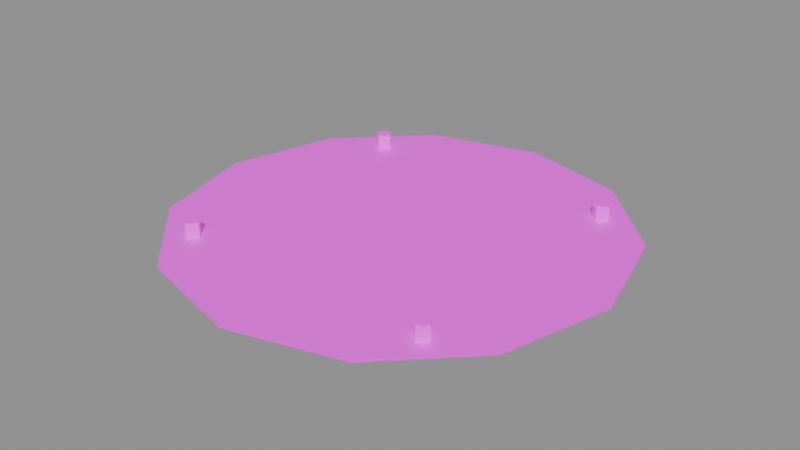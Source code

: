 # Source: frt-001.blend  (saved by Blender 4.5.92; exported with 4.5.12 LTS)
import bpy
from mathutils import Matrix  # noqa: F401  (used for matrix-valued properties, if any)

bpy.ops.wm.read_factory_settings(use_empty=True)
scene = bpy.context.scene
scene.name = 'Scene'

# ---- images (referenced by path relative to the original .blend; pixels are not part of the script)
import os
ASSET_DIR = os.environ.get("B2B_ASSET_DIR", "")  # directory of the original .blend (textures are referenced by path, not embedded)
HERE = os.path.dirname(os.path.abspath(__file__))  # packed textures are extracted next to this script under _unpacked/

def load_image(name, relpath, width, height, colorspace="sRGB"):
    """Load a texture the original file referenced (path relative to the .blend, or extracted next to this script)."""
    p = next((c for c in (os.path.join(HERE, relpath), os.path.join(ASSET_DIR, relpath)) if relpath and os.path.exists(c)), "")
    if p:
        img = bpy.data.images.load(p, check_existing=True)
        img.name = name
    else:  # same state as the original file: an image datablock whose file is absent (Cycles renders it pink)
        img = bpy.data.images.new(name, width, height)
        img.source = "FILE"
        img.filepath = "//" + (relpath or name)
    img.colorspace_settings.name = colorspace
    return img
img_deck_plating_512_png = load_image('deck_plating_512.png', 'deck_plating_512.png', 1024, 1024, 'sRGB')
img_deck_plating_512_emissive_png = load_image('deck_plating_512_emissive.png', 'deck_plating_512_emissive.png', 1024, 1024, 'sRGB')
img_hull_panel_512_png = load_image('hull_panel_512.png', 'hull_panel_512.png', 1024, 1024, 'sRGB')
img_hull_panel_512_emissive_png = load_image('hull_panel_512_emissive.png', 'hull_panel_512_emissive.png', 1024, 1024, 'sRGB')

# ---- materials (node trees are filled in below, after node groups)
mat_mat004_dark_metal_deck = bpy.data.materials.new('MAT004_Dark_Metal_Deck')
mat_mat001_human_hull_metal = bpy.data.materials.new('MAT001_Human_Hull_Metal')

# ---- material node trees
mat_mat004_dark_metal_deck.use_nodes = True; mat_mat004_dark_metal_deck.node_tree.nodes.clear()
_N = mat_mat004_dark_metal_deck.node_tree.nodes; _L = mat_mat004_dark_metal_deck.node_tree.links
n0 = _N.new('ShaderNodeBsdfPrincipled'); n0.name = 'Principled BSDF'; n0.location = (-200, 100)
n0.inputs[1].default_value = 0.05
n0.inputs[2].default_value = 0.72
n0.inputs[28].default_value = 0.3
n1 = _N.new('ShaderNodeOutputMaterial'); n1.name = 'Material Output'; n1.location = (200, 100)
n2 = _N.new('ShaderNodeTexImage'); n2.name = 'Image Texture'; n2.location = (0, 0)
n2.image = img_deck_plating_512_png
n3 = _N.new('ShaderNodeTexImage'); n3.name = 'Image Texture.001'; n3.location = (0, 0)
n3.image = img_deck_plating_512_emissive_png
_L.new(n0.outputs[0], n1.inputs[0])
_L.new(n2.outputs[0], n0.inputs[0])
_L.new(n3.outputs[0], n0.inputs[27])
n1.is_active_output = True
mat_mat001_human_hull_metal.use_nodes = True; mat_mat001_human_hull_metal.node_tree.nodes.clear()
_N = mat_mat001_human_hull_metal.node_tree.nodes; _L = mat_mat001_human_hull_metal.node_tree.links
n0 = _N.new('ShaderNodeBsdfPrincipled'); n0.name = 'Principled BSDF'; n0.location = (-200, 100)
n0.inputs[1].default_value = 0.1
n0.inputs[2].default_value = 0.58
n0.inputs[28].default_value = 0.22
n1 = _N.new('ShaderNodeOutputMaterial'); n1.name = 'Material Output'; n1.location = (200, 100)
n2 = _N.new('ShaderNodeTexImage'); n2.name = 'Image Texture'; n2.location = (0, 0)
n2.image = img_hull_panel_512_png
n3 = _N.new('ShaderNodeTexImage'); n3.name = 'Image Texture.001'; n3.location = (0, 0)
n3.image = img_hull_panel_512_emissive_png
_L.new(n0.outputs[0], n1.inputs[0])
_L.new(n2.outputs[0], n0.inputs[0])
_L.new(n3.outputs[0], n0.inputs[27])
n1.is_active_output = True

# ---- meshes
me_cylinder = bpy.data.meshes.new('Cylinder')
me_cylinder.from_pydata([(0.0, 42.0, -0.3), (0.0, 42.0, 0.3), (21.0, 36.37, -0.3), (21.0, 36.37, 0.3), (36.37, 21.0, -0.3), (36.37, 21.0, 0.3), (42.0, 0.0, -0.3), (42.0, 0.0, 0.3), (36.37, -21.0, -0.3), (36.37, -21.0, 0.3), (21.0, -36.37, -0.3), (21.0, -36.37, 0.3), (0.0, -42.0, -0.3), (0.0, -42.0, 0.3), (-21.0, -36.37, -0.3), (-21.0, -36.37, 0.3), (-36.37, -21.0, -0.3), (-36.37, -21.0, 0.3), (-42.0, 0.0, -0.3), (-42.0, 0.0, 0.3), (-36.37, 21.0, -0.3), (-36.37, 21.0, 0.3), (-21.0, 36.37, -0.3), (-21.0, 36.37, 0.3), (0.0, 42.6, 0.22), (0.0, 42.6, 0.5), (21.3, 36.89, 0.22), (21.3, 36.89, 0.5), (36.89, 21.3, 0.22), (36.89, 21.3, 0.5), (42.6, 0.0, 0.22), (42.6, 0.0, 0.5), (36.89, -21.3, 0.22), (36.89, -21.3, 0.5), (21.3, -36.89, 0.22), (21.3, -36.89, 0.5), (0.0, -42.6, 0.22), (0.0, -42.6, 0.5), (-21.3, -36.89, 0.22), (-21.3, -36.89, 0.5), (-36.89, -21.3, 0.22), (-36.89, -21.3, 0.5), (-42.6, 0.0, 0.22), (-42.6, 0.0, 0.5), (-36.89, 21.3, 0.22), (-36.89, 21.3, 0.5), (-21.3, 36.89, 0.22), (-21.3, 36.89, 0.5), (0.0, 33.0, -1.9), (0.0, 33.0, -0.3), (16.5, 28.58, -1.9), (16.5, 28.58, -0.3), (28.58, 16.5, -1.9), (28.58, 16.5, -0.3), (33.0, 0.0, -1.9), (33.0, 0.0, -0.3), (28.58, -16.5, -1.9), (28.58, -16.5, -0.3), (16.5, -28.58, -1.9), (16.5, -28.58, -0.3), (0.0, -33.0, -1.9), (0.0, -33.0, -0.3), (-16.5, -28.58, -1.9), (-16.5, -28.58, -0.3), (-28.58, -16.5, -1.9), (-28.58, -16.5, -0.3), (-33.0, 0.0, -1.9), (-33.0, 0.0, -0.3), (-28.58, 16.5, -1.9), (-28.58, 16.5, -0.3), (-16.5, 28.58, -1.9), (-16.5, 28.58, -0.3), (25.46, 23.76, 0.0), (25.46, 23.76, 3.0), (23.76, 25.46, 0.0), (23.76, 25.46, 3.0), (27.15, 25.46, 0.0), (27.15, 25.46, 3.0), (25.46, 27.15, 0.0), (25.46, 27.15, 3.0), (25.46, 26.86, 2.95), (25.46, 26.86, 3.45), (26.45, 26.45, 2.95), (26.45, 26.45, 3.45), (26.86, 25.46, 2.95), (26.86, 25.46, 3.45), (26.45, 24.47, 2.95), (26.45, 24.47, 3.45), (25.46, 24.06, 2.95), (25.46, 24.06, 3.45), (24.47, 24.47, 2.95), (24.47, 24.47, 3.45), (24.06, 25.46, 2.95), (24.06, 25.46, 3.45), (24.47, 26.45, 2.95), (24.47, 26.45, 3.45), (-23.76, 25.46, 0.0), (-23.76, 25.46, 3.0), (-25.46, 23.76, 0.0), (-25.46, 23.76, 3.0), (-25.46, 27.15, 0.0), (-25.46, 27.15, 3.0), (-27.15, 25.46, 0.0), (-27.15, 25.46, 3.0), (-25.46, 26.86, 2.95), (-25.46, 26.86, 3.45), (-24.47, 26.45, 2.95), (-24.47, 26.45, 3.45), (-24.06, 25.46, 2.95), (-24.06, 25.46, 3.45), (-24.47, 24.47, 2.95), (-24.47, 24.47, 3.45), (-25.46, 24.06, 2.95), (-25.46, 24.06, 3.45), (-26.45, 24.47, 2.95), (-26.45, 24.47, 3.45), (-26.86, 25.46, 2.95), (-26.86, 25.46, 3.45), (-26.45, 26.45, 2.95), (-26.45, 26.45, 3.45), (-25.46, -23.76, 0.0), (-25.46, -23.76, 3.0), (-23.76, -25.46, 0.0), (-23.76, -25.46, 3.0), (-27.15, -25.46, 0.0), (-27.15, -25.46, 3.0), (-25.46, -27.15, 0.0), (-25.46, -27.15, 3.0), (-25.46, -24.06, 2.95), (-25.46, -24.06, 3.45), (-24.47, -24.47, 2.95), (-24.47, -24.47, 3.45), (-24.06, -25.46, 2.95), (-24.06, -25.46, 3.45), (-24.47, -26.45, 2.95), (-24.47, -26.45, 3.45), (-25.46, -26.86, 2.95), (-25.46, -26.86, 3.45), (-26.45, -26.45, 2.95), (-26.45, -26.45, 3.45), (-26.86, -25.46, 2.95), (-26.86, -25.46, 3.45), (-26.45, -24.47, 2.95), (-26.45, -24.47, 3.45), (23.76, -25.46, 0.0), (23.76, -25.46, 3.0), (25.46, -23.76, 0.0), (25.46, -23.76, 3.0), (25.46, -27.15, 0.0), (25.46, -27.15, 3.0), (27.15, -25.46, 0.0), (27.15, -25.46, 3.0), (25.46, -24.06, 2.95), (25.46, -24.06, 3.45), (26.45, -24.47, 2.95), (26.45, -24.47, 3.45), (26.86, -25.46, 2.95), (26.86, -25.46, 3.45), (26.45, -26.45, 2.95), (26.45, -26.45, 3.45), (25.46, -26.86, 2.95), (25.46, -26.86, 3.45), (24.47, -26.45, 2.95), (24.47, -26.45, 3.45), (24.06, -25.46, 2.95), (24.06, -25.46, 3.45), (24.47, -24.47, 2.95), (24.47, -24.47, 3.45)], [], [(1, 2, 0), (3, 4, 2), (5, 6, 4), (7, 8, 6), (9, 10, 8), (11, 12, 10), (13, 14, 12), (15, 16, 14), (17, 18, 16), (19, 20, 18), (21, 13, 5), (21, 22, 20), (23, 0, 22), (6, 14, 22), (25, 26, 24), (27, 28, 26), (29, 30, 28), (31, 32, 30), (33, 34, 32), (35, 36, 34), (37, 38, 36), (39, 40, 38), (41, 42, 40), (43, 44, 42), (45, 37, 29), (45, 46, 44), (47, 24, 46), (30, 38, 46), (49, 50, 48), (51, 52, 50), (53, 54, 52), (55, 56, 54), (57, 58, 56), (59, 60, 58), (61, 62, 60), (63, 64, 62), (65, 66, 64), (67, 68, 66), (69, 61, 53), (69, 70, 68), (71, 48, 70), (54, 62, 70), (73, 74, 72), (75, 78, 74), (79, 76, 78), (77, 72, 76), (78, 72, 74), (75, 77, 79), (81, 82, 80), (83, 84, 82), (85, 86, 84), (87, 88, 86), (89, 90, 88), (91, 92, 90), (93, 89, 85), (93, 94, 92), (95, 80, 94), (92, 94, 86), (97, 98, 96), (99, 102, 98), (103, 100, 102), (101, 96, 100), (102, 96, 98), (99, 101, 103), (105, 106, 104), (107, 108, 106), (109, 110, 108), (111, 112, 110), (113, 114, 112), (115, 116, 114), (117, 113, 109), (117, 118, 116), (119, 104, 118), (116, 118, 110), (121, 122, 120), (123, 126, 122), (127, 124, 126), (125, 120, 124), (126, 120, 122), (123, 125, 127), (129, 130, 128), (131, 132, 130), (133, 134, 132), (135, 136, 134), (137, 138, 136), (139, 140, 138), (141, 137, 133), (141, 142, 140), (143, 128, 142), (140, 142, 134), (145, 146, 144), (147, 150, 146), (151, 148, 150), (149, 144, 148), (150, 144, 146), (147, 149, 151), (153, 154, 152), (155, 156, 154), (157, 158, 156), (159, 160, 158), (161, 162, 160), (163, 164, 162), (165, 161, 157), (165, 166, 164), (167, 152, 166), (164, 166, 158), (1, 3, 2), (3, 5, 4), (5, 7, 6), (7, 9, 8), (9, 11, 10), (11, 13, 12), (13, 15, 14), (15, 17, 16), (17, 19, 18), (19, 21, 20), (5, 3, 1), (1, 23, 21), (21, 19, 17), (17, 15, 13), (13, 11, 9), (9, 7, 5), (5, 1, 21), (21, 17, 13), (13, 9, 5), (21, 23, 22), (23, 1, 0), (22, 0, 2), (2, 4, 6), (6, 8, 10), (10, 12, 14), (14, 16, 18), (18, 20, 22), (22, 2, 6), (6, 10, 14), (14, 18, 22), (25, 27, 26), (27, 29, 28), (29, 31, 30), (31, 33, 32), (33, 35, 34), (35, 37, 36), (37, 39, 38), (39, 41, 40), (41, 43, 42), (43, 45, 44), (29, 27, 25), (25, 47, 45), (45, 43, 41), (41, 39, 37), (37, 35, 33), (33, 31, 29), (29, 25, 45), (45, 41, 37), (37, 33, 29), (45, 47, 46), (47, 25, 24), (46, 24, 26), (26, 28, 30), (30, 32, 34), (34, 36, 38), (38, 40, 42), (42, 44, 46), (46, 26, 30), (30, 34, 38), (38, 42, 46), (49, 51, 50), (51, 53, 52), (53, 55, 54), (55, 57, 56), (57, 59, 58), (59, 61, 60), (61, 63, 62), (63, 65, 64), (65, 67, 66), (67, 69, 68), (53, 51, 49), (49, 71, 69), (69, 67, 65), (65, 63, 61), (61, 59, 57), (57, 55, 53), (53, 49, 69), (69, 65, 61), (61, 57, 53), (69, 71, 70), (71, 49, 48), (70, 48, 50), (50, 52, 54), (54, 56, 58), (58, 60, 62), (62, 64, 66), (66, 68, 70), (70, 50, 54), (54, 58, 62), (62, 66, 70), (73, 75, 74), (75, 79, 78), (79, 77, 76), (77, 73, 72), (78, 76, 72), (75, 73, 77), (81, 83, 82), (83, 85, 84), (85, 87, 86), (87, 89, 88), (89, 91, 90), (91, 93, 92), (85, 83, 81), (81, 95, 93), (93, 91, 89), (89, 87, 85), (85, 81, 93), (93, 95, 94), (95, 81, 80), (94, 80, 82), (82, 84, 94), (84, 86, 94), (86, 88, 90), (90, 92, 86), (97, 99, 98), (99, 103, 102), (103, 101, 100), (101, 97, 96), (102, 100, 96), (99, 97, 101), (105, 107, 106), (107, 109, 108), (109, 111, 110), (111, 113, 112), (113, 115, 114), (115, 117, 116), (109, 107, 105), (105, 119, 117), (117, 115, 113), (113, 111, 109), (109, 105, 117), (117, 119, 118), (119, 105, 104), (118, 104, 106), (106, 108, 118), (108, 110, 118), (110, 112, 114), (114, 116, 110), (121, 123, 122), (123, 127, 126), (127, 125, 124), (125, 121, 120), (126, 124, 120), (123, 121, 125), (129, 131, 130), (131, 133, 132), (133, 135, 134), (135, 137, 136), (137, 139, 138), (139, 141, 140), (133, 131, 129), (129, 143, 141), (141, 139, 137), (137, 135, 133), (133, 129, 141), (141, 143, 142), (143, 129, 128), (142, 128, 130), (130, 132, 142), (132, 134, 142), (134, 136, 138), (138, 140, 134), (145, 147, 146), (147, 151, 150), (151, 149, 148), (149, 145, 144), (150, 148, 144), (147, 145, 149), (153, 155, 154), (155, 157, 156), (157, 159, 158), (159, 161, 160), (161, 163, 162), (163, 165, 164), (157, 155, 153), (153, 167, 165), (165, 163, 161), (161, 159, 157), (157, 153, 165), (165, 167, 166), (167, 153, 152), (166, 152, 154), (154, 156, 166), (156, 158, 166), (158, 160, 162), (162, 164, 158)])
me_cylinder.polygons.foreach_set('material_index', [0, 0, 0, 0, 0, 0, 0, 0, 0, 0, 0, 0, 0, 0, 1, 1, 1, 1, 1, 1, 1, 1, 1, 1, 1, 1, 1, 1, 1, 1, 1, 1, 1, 1, 1, 1, 1, 1, 1, 1, 1, 1, 1, 1, 1, 1, 1, 1, 1, 1, 1, 1, 1, 1, 1, 1, 1, 1, 1, 1, 1, 1, 1, 1, 1, 1, 1, 1, 1, 1, 1, 1, 1, 1, 1, 1, 1, 1, 1, 1, 1, 1, 1, 1, 1, 1, 1, 1, 1, 1, 1, 1, 1, 1, 1, 1, 1, 1, 1, 1, 1, 1, 1, 1, 1, 1, 0, 0, 0, 0, 0, 0, 0, 0, 0, 0, 0, 0, 0, 0, 0, 0, 0, 0, 0, 0, 0, 0, 0, 0, 0, 0, 0, 0, 0, 0, 1, 1, 1, 1, 1, 1, 1, 1, 1, 1, 1, 1, 1, 1, 1, 1, 1, 1, 1, 1, 1, 1, 1, 1, 1, 1, 1, 1, 1, 1, 1, 1, 1, 1, 1, 1, 1, 1, 1, 1, 1, 1, 1, 1, 1, 1, 1, 1, 1, 1, 1, 1, 1, 1, 1, 1, 1, 1, 1, 1, 1, 1, 1, 1, 1, 1, 1, 1, 1, 1, 1, 1, 1, 1, 1, 1, 1, 1, 1, 1, 1, 1, 1, 1, 1, 1, 1, 1, 1, 1, 1, 1, 1, 1, 1, 1, 1, 1, 1, 1, 1, 1, 1, 1, 1, 1, 1, 1, 1, 1, 1, 1, 1, 1, 1, 1, 1, 1, 1, 1, 1, 1, 1, 1, 1, 1, 1, 1, 1, 1, 1, 1, 1, 1, 1, 1, 1, 1, 1, 1, 1, 1, 1, 1, 1, 1, 1, 1, 1, 1, 1, 1, 1, 1, 1, 1])
_uv = me_cylinder.uv_layers.new(name='UVMap')
_uv.uv.foreach_set('vector', [0.5, 0.4802, 1.375, 0.4552, 0.5, 0.4552, 1.375, 0.4802, 2.016, 0.4552, 1.375, 0.4552, 1.375, 0.4802, 0.5, 0.4552, 1.375, 0.4552, 0.5, 0.4802, -0.375, 0.4552, 0.5, 0.4552, 2.016, 0.4802, 1.375, 0.4552, 2.016, 0.4552, 1.375, 0.4802, 0.5, 0.4552, 1.375, 0.4552, 0.5, 0.4802, -0.375, 0.4552, 0.5, 0.4552, -0.375, 0.4802, -1.016, 0.4552, -0.375, 0.4552, -0.375, 0.4802, 0.5, 0.4552, -0.375, 0.4552, 0.5, 0.4802, 1.375, 0.4552, 0.5, 0.4552, -1.016, 1.375, 0.5, -1.25, 2.016, 1.375, -1.016, 0.4802, -0.375, 0.4552, -1.016, 0.4552, -0.375, 0.4802, 0.5, 0.4552, -0.375, 0.4552, 2.25, 0.5, -0.375, -1.016, -0.375, 2.016, 0.5, 0.4885, 1.388, 0.4769, 0.5, 0.4769, 1.388, 0.4885, 2.037, 0.4769, 1.388, 0.4769, 1.388, 0.4885, 0.5, 0.4769, 1.388, 0.4769, 0.5, 0.4885, -0.3875, 0.4769, 0.5, 0.4769, 2.037, 0.4885, 1.388, 0.4769, 2.037, 0.4769, 1.388, 0.4885, 0.5, 0.4769, 1.388, 0.4769, 0.5, 0.4885, -0.3875, 0.4769, 0.5, 0.4769, -0.3875, 0.4885, -1.037, 0.4769, -0.3875, 0.4769, -0.3875, 0.4885, 0.5, 0.4769, -0.3875, 0.4769, 0.5, 0.4885, 1.388, 0.4769, 0.5, 0.4769, -1.037, 1.388, 0.5, -1.275, 2.037, 1.388, -1.037, 0.4885, -0.3875, 0.4769, -1.037, 0.4769, -0.3875, 0.4885, 0.5, 0.4769, -0.3875, 0.4769, 2.275, 0.5, -0.3875, -1.037, -0.3875, 2.037, 0.5, 0.4552, 1.188, 0.3885, 0.5, 0.3885, 1.188, 0.4552, 1.691, 0.3885, 1.188, 0.3885, 1.188, 0.4552, 0.5, 0.3885, 1.188, 0.3885, 0.5, 0.4552, -0.1875, 0.3885, 0.5, 0.3885, 1.691, 0.4552, 1.188, 0.3885, 1.691, 0.3885, 1.188, 0.4552, 0.5, 0.3885, 1.188, 0.3885, 0.5, 0.4552, -0.1875, 0.3885, 0.5, 0.3885, -0.1875, 0.4552, -0.6908, 0.3885, -0.1875, 0.3885, -0.1875, 0.4552, 0.5, 0.3885, -0.1875, 0.3885, 0.5, 0.4552, 1.188, 0.3885, 0.5, 0.3885, -0.6908, 1.188, 0.5, -0.875, 1.691, 1.188, -0.6908, 0.4552, -0.1875, 0.3885, -0.6908, 0.3885, -0.1875, 0.4552, 0.5, 0.3885, -0.1875, 0.3885, 1.875, 0.5, -0.1875, -0.6908, -0.1875, 1.691, 1.561, 0.5927, 1.49, 0.4677, 1.561, 0.4677, 1.49, 0.5927, 1.561, 0.4677, 1.49, 0.4677, 1.561, 0.5927, 1.631, 0.4677, 1.561, 0.4677, 1.631, 0.5927, 1.561, 0.4677, 1.631, 0.4677, 1.561, 1.631, 1.561, 1.49, 1.49, 1.561, 1.49, 1.561, 1.631, 1.561, 1.561, 1.631, 1.561, 0.6115, 1.602, 0.5906, 1.561, 0.5906, 1.602, 0.6115, 1.561, 0.5906, 1.602, 0.5906, 1.561, 0.6115, 1.519, 0.5906, 1.561, 0.5906, 1.602, 0.6115, 1.561, 0.5906, 1.602, 0.5906, 1.561, 0.6115, 1.519, 0.5906, 1.561, 0.5906, 1.519, 0.6115, 1.561, 0.5906, 1.519, 0.5906, 1.502, 1.561, 1.561, 1.502, 1.619, 1.561, 1.561, 0.6115, 1.602, 0.5906, 1.561, 0.5906, 1.519, 0.6115, 1.561, 0.5906, 1.519, 0.5906, 1.502, 1.561, 1.519, 1.602, 1.602, 1.519, -0.4899, 0.5927, -0.5607, 0.4677, -0.4899, 0.4677, -0.5607, 0.5927, -0.6314, 0.4677, -0.5607, 0.4677, -0.6314, 0.5927, -0.5607, 0.4677, -0.6314, 0.4677, -0.5607, 0.5927, -0.4899, 0.4677, -0.5607, 0.4677, -0.6314, 1.561, -0.4899, 1.561, -0.5607, 1.49, -0.5607, 1.49, -0.5607, 1.631, -0.6314, 1.561, -0.5607, 0.6115, -0.5194, 0.5906, -0.5607, 0.5906, 1.602, 0.6115, 1.561, 0.5906, 1.602, 0.5906, 1.561, 0.6115, 1.519, 0.5906, 1.561, 0.5906, -0.5194, 0.6115, -0.5607, 0.5906, -0.5194, 0.5906, -0.5607, 0.6115, -0.6019, 0.5906, -0.5607, 0.5906, 1.519, 0.6115, 1.561, 0.5906, 1.519, 0.5906, -0.619, 1.561, -0.5607, 1.502, -0.5023, 1.561, 1.561, 0.6115, 1.602, 0.5906, 1.561, 0.5906, -0.6019, 0.6115, -0.5607, 0.5906, -0.6019, 0.5906, -0.619, 1.561, -0.6019, 1.602, -0.5194, 1.519, -0.5607, 0.5927, -0.4899, 0.4677, -0.5607, 0.4677, -0.4899, 0.5927, -0.5607, 0.4677, -0.4899, 0.4677, -0.5607, 0.5927, -0.6314, 0.4677, -0.5607, 0.4677, -0.6314, 0.5927, -0.5607, 0.4677, -0.6314, 0.4677, -0.5607, -0.6314, -0.5607, -0.4899, -0.4899, -0.5607, -0.4899, -0.5607, -0.6314, -0.5607, -0.5607, -0.6314, -0.5607, 0.6115, -0.5194, 0.5906, -0.5607, 0.5906, -0.5194, 0.6115, -0.5607, 0.5906, -0.5194, 0.5906, -0.5607, 0.6115, -0.6019, 0.5906, -0.5607, 0.5906, -0.5194, 0.6115, -0.5607, 0.5906, -0.5194, 0.5906, -0.5607, 0.6115, -0.6019, 0.5906, -0.5607, 0.5906, -0.6019, 0.6115, -0.5607, 0.5906, -0.6019, 0.5906, -0.619, -0.5607, -0.5607, -0.619, -0.5023, -0.5607, -0.5607, 0.6115, -0.5194, 0.5906, -0.5607, 0.5906, -0.6019, 0.6115, -0.5607, 0.5906, -0.6019, 0.5906, -0.619, -0.5607, -0.6019, -0.5194, -0.5194, -0.6019, 1.49, 0.5927, 1.561, 0.4677, 1.49, 0.4677, 1.561, 0.5927, 1.631, 0.4677, 1.561, 0.4677, 1.631, 0.5927, 1.561, 0.4677, 1.631, 0.4677, 1.561, 0.5927, 1.49, 0.4677, 1.561, 0.4677, 1.631, -0.5607, 1.49, -0.5607, 1.561, -0.4899, 1.561, -0.4899, 1.561, -0.6314, 1.631, -0.5607, 1.561, 0.6115, 1.602, 0.5906, 1.561, 0.5906, -0.5194, 0.6115, -0.5607, 0.5906, -0.5194, 0.5906, -0.5607, 0.6115, -0.6019, 0.5906, -0.5607, 0.5906, 1.602, 0.6115, 1.561, 0.5906, 1.602, 0.5906, 1.561, 0.6115, 1.519, 0.5906, 1.561, 0.5906, -0.6019, 0.6115, -0.5607, 0.5906, -0.6019, 0.5906, 1.502, -0.5607, 1.561, -0.619, 1.619, -0.5607, -0.5607, 0.6115, -0.5194, 0.5906, -0.5607, 0.5906, 1.519, 0.6115, 1.561, 0.5906, 1.519, 0.5906, 1.502, -0.5607, 1.519, -0.5194, 1.602, -0.6019, 0.5, 0.4802, 1.375, 0.4802, 1.375, 0.4552, 1.375, 0.4802, 2.016, 0.4802, 2.016, 0.4552, 1.375, 0.4802, 0.5, 0.4802, 0.5, 0.4552, 0.5, 0.4802, -0.375, 0.4802, -0.375, 0.4552, 2.016, 0.4802, 1.375, 0.4802, 1.375, 0.4552, 1.375, 0.4802, 0.5, 0.4802, 0.5, 0.4552, 0.5, 0.4802, -0.375, 0.4802, -0.375, 0.4552, -0.375, 0.4802, -1.016, 0.4802, -1.016, 0.4552, -0.375, 0.4802, 0.5, 0.4802, 0.5, 0.4552, 0.5, 0.4802, 1.375, 0.4802, 1.375, 0.4552, 2.016, 1.375, 1.375, 2.016, 0.5, 2.25, 0.5, 2.25, -0.375, 2.016, -1.016, 1.375, -1.016, 1.375, -1.25, 0.5, -1.016, -0.375, -1.016, -0.375, -0.375, -1.016, 0.5, -1.25, 0.5, -1.25, 1.375, -1.016, 2.016, -0.375, 2.016, -0.375, 2.25, 0.5, 2.016, 1.375, 2.016, 1.375, 0.5, 2.25, -1.016, 1.375, -1.016, 1.375, -1.016, -0.375, 0.5, -1.25, 0.5, -1.25, 2.016, -0.375, 2.016, 1.375, -1.016, 0.4802, -0.375, 0.4802, -0.375, 0.4552, -0.375, 0.4802, 0.5, 0.4802, 0.5, 0.4552, -0.375, 2.016, 0.5, 2.25, 1.375, 2.016, 1.375, 2.016, 2.016, 1.375, 2.25, 0.5, 2.25, 0.5, 2.016, -0.375, 1.375, -1.016, 1.375, -1.016, 0.5, -1.25, -0.375, -1.016, -0.375, -1.016, -1.016, -0.375, -1.25, 0.5, -1.25, 0.5, -1.016, 1.375, -0.375, 2.016, -0.375, 2.016, 1.375, 2.016, 2.25, 0.5, 2.25, 0.5, 1.375, -1.016, -0.375, -1.016, -0.375, -1.016, -1.25, 0.5, -0.375, 2.016, 0.5, 0.4885, 1.388, 0.4885, 1.388, 0.4769, 1.388, 0.4885, 2.037, 0.4885, 2.037, 0.4769, 1.388, 0.4885, 0.5, 0.4885, 0.5, 0.4769, 0.5, 0.4885, -0.3875, 0.4885, -0.3875, 0.4769, 2.037, 0.4885, 1.388, 0.4885, 1.388, 0.4769, 1.388, 0.4885, 0.5, 0.4885, 0.5, 0.4769, 0.5, 0.4885, -0.3875, 0.4885, -0.3875, 0.4769, -0.3875, 0.4885, -1.037, 0.4885, -1.037, 0.4769, -0.3875, 0.4885, 0.5, 0.4885, 0.5, 0.4769, 0.5, 0.4885, 1.388, 0.4885, 1.388, 0.4769, 2.037, 1.388, 1.388, 2.037, 0.5, 2.275, 0.5, 2.275, -0.3875, 2.037, -1.037, 1.388, -1.037, 1.388, -1.275, 0.5, -1.037, -0.3875, -1.037, -0.3875, -0.3875, -1.037, 0.5, -1.275, 0.5, -1.275, 1.388, -1.037, 2.037, -0.3875, 2.037, -0.3875, 2.275, 0.5, 2.037, 1.388, 2.037, 1.388, 0.5, 2.275, -1.037, 1.388, -1.037, 1.388, -1.037, -0.3875, 0.5, -1.275, 0.5, -1.275, 2.037, -0.3875, 2.037, 1.388, -1.037, 0.4885, -0.3875, 0.4885, -0.3875, 0.4769, -0.3875, 0.4885, 0.5, 0.4885, 0.5, 0.4769, -0.3875, 2.037, 0.5, 2.275, 1.388, 2.037, 1.388, 2.037, 2.037, 1.388, 2.275, 0.5, 2.275, 0.5, 2.037, -0.3875, 1.388, -1.037, 1.388, -1.037, 0.5, -1.275, -0.3875, -1.037, -0.3875, -1.037, -1.037, -0.3875, -1.275, 0.5, -1.275, 0.5, -1.037, 1.388, -0.3875, 2.037, -0.3875, 2.037, 1.388, 2.037, 2.275, 0.5, 2.275, 0.5, 1.388, -1.037, -0.3875, -1.037, -0.3875, -1.037, -1.275, 0.5, -0.3875, 2.037, 0.5, 0.4552, 1.188, 0.4552, 1.188, 0.3885, 1.188, 0.4552, 1.691, 0.4552, 1.691, 0.3885, 1.188, 0.4552, 0.5, 0.4552, 0.5, 0.3885, 0.5, 0.4552, -0.1875, 0.4552, -0.1875, 0.3885, 1.691, 0.4552, 1.188, 0.4552, 1.188, 0.3885, 1.188, 0.4552, 0.5, 0.4552, 0.5, 0.3885, 0.5, 0.4552, -0.1875, 0.4552, -0.1875, 0.3885, -0.1875, 0.4552, -0.6908, 0.4552, -0.6908, 0.3885, -0.1875, 0.4552, 0.5, 0.4552, 0.5, 0.3885, 0.5, 0.4552, 1.188, 0.4552, 1.188, 0.3885, 1.691, 1.188, 1.188, 1.691, 0.5, 1.875, 0.5, 1.875, -0.1875, 1.691, -0.6908, 1.188, -0.6908, 1.188, -0.875, 0.5, -0.6908, -0.1875, -0.6908, -0.1875, -0.1875, -0.6908, 0.5, -0.875, 0.5, -0.875, 1.188, -0.6908, 1.691, -0.1875, 1.691, -0.1875, 1.875, 0.5, 1.691, 1.188, 1.691, 1.188, 0.5, 1.875, -0.6908, 1.188, -0.6908, 1.188, -0.6908, -0.1875, 0.5, -0.875, 0.5, -0.875, 1.691, -0.1875, 1.691, 1.188, -0.6908, 0.4552, -0.1875, 0.4552, -0.1875, 0.3885, -0.1875, 0.4552, 0.5, 0.4552, 0.5, 0.3885, -0.1875, 1.691, 0.5, 1.875, 1.188, 1.691, 1.188, 1.691, 1.691, 1.188, 1.875, 0.5, 1.875, 0.5, 1.691, -0.1875, 1.188, -0.6908, 1.188, -0.6908, 0.5, -0.875, -0.1875, -0.6908, -0.1875, -0.6908, -0.6908, -0.1875, -0.875, 0.5, -0.875, 0.5, -0.6908, 1.188, -0.1875, 1.691, -0.1875, 1.691, 1.188, 1.691, 1.875, 0.5, 1.875, 0.5, 1.188, -0.6908, -0.1875, -0.6908, -0.1875, -0.6908, -0.875, 0.5, -0.1875, 1.691, 1.561, 0.5927, 1.49, 0.5927, 1.49, 0.4677, 1.49, 0.5927, 1.561, 0.5927, 1.561, 0.4677, 1.561, 0.5927, 1.631, 0.5927, 1.631, 0.4677, 1.631, 0.5927, 1.561, 0.5927, 1.561, 0.4677, 1.561, 1.631, 1.631, 1.561, 1.561, 1.49, 1.49, 1.561, 1.561, 1.49, 1.631, 1.561, 1.561, 0.6115, 1.602, 0.6115, 1.602, 0.5906, 1.602, 0.6115, 1.561, 0.6115, 1.561, 0.5906, 1.561, 0.6115, 1.519, 0.6115, 1.519, 0.5906, 1.602, 0.6115, 1.561, 0.6115, 1.561, 0.5906, 1.561, 0.6115, 1.519, 0.6115, 1.519, 0.5906, 1.519, 0.6115, 1.561, 0.6115, 1.561, 0.5906, 1.619, 1.561, 1.602, 1.602, 1.561, 1.619, 1.561, 1.619, 1.519, 1.602, 1.502, 1.561, 1.502, 1.561, 1.519, 1.519, 1.561, 1.502, 1.561, 1.502, 1.602, 1.519, 1.619, 1.561, 1.619, 1.561, 1.561, 1.619, 1.502, 1.561, 1.561, 0.6115, 1.602, 0.6115, 1.602, 0.5906, 1.519, 0.6115, 1.561, 0.6115, 1.561, 0.5906, 1.519, 1.602, 1.561, 1.619, 1.602, 1.602, 1.602, 1.602, 1.619, 1.561, 1.519, 1.602, 1.619, 1.561, 1.602, 1.519, 1.519, 1.602, 1.602, 1.519, 1.561, 1.502, 1.519, 1.519, 1.519, 1.519, 1.502, 1.561, 1.602, 1.519, -0.4899, 0.5927, -0.5607, 0.5927, -0.5607, 0.4677, -0.5607, 0.5927, -0.6314, 0.5927, -0.6314, 0.4677, -0.6314, 0.5927, -0.5607, 0.5927, -0.5607, 0.4677, -0.5607, 0.5927, -0.4899, 0.5927, -0.4899, 0.4677, -0.6314, 1.561, -0.5607, 1.631, -0.4899, 1.561, -0.5607, 1.49, -0.4899, 1.561, -0.5607, 1.631, -0.5607, 0.6115, -0.5194, 0.6115, -0.5194, 0.5906, 1.602, 0.6115, 1.561, 0.6115, 1.561, 0.5906, 1.561, 0.6115, 1.519, 0.6115, 1.519, 0.5906, -0.5194, 0.6115, -0.5607, 0.6115, -0.5607, 0.5906, -0.5607, 0.6115, -0.6019, 0.6115, -0.6019, 0.5906, 1.519, 0.6115, 1.561, 0.6115, 1.561, 0.5906, -0.5023, 1.561, -0.5194, 1.602, -0.5607, 1.619, -0.5607, 1.619, -0.6019, 1.602, -0.619, 1.561, -0.619, 1.561, -0.6019, 1.519, -0.5607, 1.502, -0.5607, 1.502, -0.5194, 1.519, -0.5023, 1.561, -0.5023, 1.561, -0.5607, 1.619, -0.619, 1.561, 1.561, 0.6115, 1.602, 0.6115, 1.602, 0.5906, -0.6019, 0.6115, -0.5607, 0.6115, -0.5607, 0.5906, -0.6019, 1.602, -0.5607, 1.619, -0.5194, 1.602, -0.5194, 1.602, -0.5023, 1.561, -0.6019, 1.602, -0.5023, 1.561, -0.5194, 1.519, -0.6019, 1.602, -0.5194, 1.519, -0.5607, 1.502, -0.6019, 1.519, -0.6019, 1.519, -0.619, 1.561, -0.5194, 1.519, -0.5607, 0.5927, -0.4899, 0.5927, -0.4899, 0.4677, -0.4899, 0.5927, -0.5607, 0.5927, -0.5607, 0.4677, -0.5607, 0.5927, -0.6314, 0.5927, -0.6314, 0.4677, -0.6314, 0.5927, -0.5607, 0.5927, -0.5607, 0.4677, -0.5607, -0.6314, -0.6314, -0.5607, -0.5607, -0.4899, -0.4899, -0.5607, -0.5607, -0.4899, -0.6314, -0.5607, -0.5607, 0.6115, -0.5194, 0.6115, -0.5194, 0.5906, -0.5194, 0.6115, -0.5607, 0.6115, -0.5607, 0.5906, -0.5607, 0.6115, -0.6019, 0.6115, -0.6019, 0.5906, -0.5194, 0.6115, -0.5607, 0.6115, -0.5607, 0.5906, -0.5607, 0.6115, -0.6019, 0.6115, -0.6019, 0.5906, -0.6019, 0.6115, -0.5607, 0.6115, -0.5607, 0.5906, -0.5023, -0.5607, -0.5194, -0.5194, -0.5607, -0.5023, -0.5607, -0.5023, -0.6019, -0.5194, -0.619, -0.5607, -0.619, -0.5607, -0.6019, -0.6019, -0.5607, -0.619, -0.5607, -0.619, -0.5194, -0.6019, -0.5023, -0.5607, -0.5023, -0.5607, -0.5607, -0.5023, -0.619, -0.5607, -0.5607, 0.6115, -0.5194, 0.6115, -0.5194, 0.5906, -0.6019, 0.6115, -0.5607, 0.6115, -0.5607, 0.5906, -0.6019, -0.5194, -0.5607, -0.5023, -0.5194, -0.5194, -0.5194, -0.5194, -0.5023, -0.5607, -0.6019, -0.5194, -0.5023, -0.5607, -0.5194, -0.6019, -0.6019, -0.5194, -0.5194, -0.6019, -0.5607, -0.619, -0.6019, -0.6019, -0.6019, -0.6019, -0.619, -0.5607, -0.5194, -0.6019, 1.49, 0.5927, 1.561, 0.5927, 1.561, 0.4677, 1.561, 0.5927, 1.631, 0.5927, 1.631, 0.4677, 1.631, 0.5927, 1.561, 0.5927, 1.561, 0.4677, 1.561, 0.5927, 1.49, 0.5927, 1.49, 0.4677, 1.631, -0.5607, 1.561, -0.6314, 1.49, -0.5607, 1.561, -0.4899, 1.49, -0.5607, 1.561, -0.6314, 1.561, 0.6115, 1.602, 0.6115, 1.602, 0.5906, -0.5194, 0.6115, -0.5607, 0.6115, -0.5607, 0.5906, -0.5607, 0.6115, -0.6019, 0.6115, -0.6019, 0.5906, 1.602, 0.6115, 1.561, 0.6115, 1.561, 0.5906, 1.561, 0.6115, 1.519, 0.6115, 1.519, 0.5906, -0.6019, 0.6115, -0.5607, 0.6115, -0.5607, 0.5906, 1.619, -0.5607, 1.602, -0.5194, 1.561, -0.5023, 1.561, -0.5023, 1.519, -0.5194, 1.502, -0.5607, 1.502, -0.5607, 1.519, -0.6019, 1.561, -0.619, 1.561, -0.619, 1.602, -0.6019, 1.619, -0.5607, 1.619, -0.5607, 1.561, -0.5023, 1.502, -0.5607, -0.5607, 0.6115, -0.5194, 0.6115, -0.5194, 0.5906, 1.519, 0.6115, 1.561, 0.6115, 1.561, 0.5906, 1.519, -0.5194, 1.561, -0.5023, 1.602, -0.5194, 1.602, -0.5194, 1.619, -0.5607, 1.519, -0.5194, 1.619, -0.5607, 1.602, -0.6019, 1.519, -0.5194, 1.602, -0.6019, 1.561, -0.619, 1.519, -0.6019, 1.519, -0.6019, 1.502, -0.5607, 1.602, -0.6019])
me_cylinder.materials.append(mat_mat004_dark_metal_deck)
me_cylinder.materials.append(mat_mat001_human_hull_metal)
me_cylinder.update()

# ---- objects
ob_frt001_body = bpy.data.objects.new('FRT001_Body', me_cylinder)

# ---- transforms, parenting, visibility, modifiers, constraints
ob_frt001_body.location = (0.0, 0.0, 0.0)

# ---- collection membership
scene.collection.objects.link(ob_frt001_body)

# ---- scene / render settings (as saved in the file)
scene.frame_start = 1; scene.frame_end = 250; scene.frame_set(1)
scene.render.engine = 'BLENDER_EEVEE_NEXT'
bpy.context.view_layer.update()

# ---- added for rendering (the .blend has no active camera and no usable light): camera, sun + grey world if the file has none
cam_auto = bpy.data.cameras.new('AutoCamera')
cam_auto.lens = 50.0
cam_auto.sensor_width = 36.0
cam_auto.clip_end = 1958.42
ob_auto_camera = bpy.data.objects.new('AutoCamera', cam_auto)
scene.collection.objects.link(ob_auto_camera)
ob_auto_camera.location = (111.591, -133.909, 90.0479)
ob_auto_camera.rotation_euler = (1.09748, -7.21219e-08, 0.694738)
scene.camera = ob_auto_camera
light_auto_sun = bpy.data.lights.new('AutoSun', 'SUN')
light_auto_sun.energy = 3.0
light_auto_sun.angle = 0.0523599
ob_auto_sun = bpy.data.objects.new('AutoSun', light_auto_sun)
scene.collection.objects.link(ob_auto_sun)
ob_auto_sun.rotation_euler = (0.872665, 0.174533, 0.523599)
if scene.world is None:
    world_auto = bpy.data.worlds.new('AutoWorld')
    world_auto.color = (0.3, 0.3, 0.3)
    scene.world = world_auto
bpy.context.view_layer.update()
